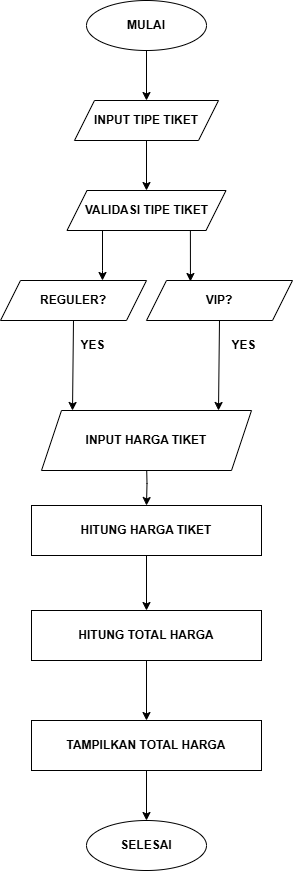

The diagram above was exported from draw.io. Its source (the exported page's mxGraphModel, read from the mxfile embedded in the PNG):
<mxGraphModel dx="880" dy="444" grid="1" gridSize="10" guides="1" tooltips="1" connect="1" arrows="1" fold="1" page="1" pageScale="1" pageWidth="827" pageHeight="1169" math="0" shadow="0">
  <root>
    <mxCell id="0" />
    <mxCell id="1" parent="0" />
    <mxCell id="6oezpTYO2FUHbylBg84d-17" value="" style="edgeStyle=orthogonalEdgeStyle;rounded=0;orthogonalLoop=1;jettySize=auto;html=1;" parent="1" source="6oezpTYO2FUHbylBg84d-1" target="6oezpTYO2FUHbylBg84d-5" edge="1">
      <mxGeometry relative="1" as="geometry" />
    </mxCell>
    <mxCell id="6oezpTYO2FUHbylBg84d-1" value="&lt;b&gt;MULAI&lt;/b&gt;" style="ellipse;whiteSpace=wrap;html=1;" parent="1" vertex="1">
      <mxGeometry x="354" y="30" width="120" height="50" as="geometry" />
    </mxCell>
    <mxCell id="6oezpTYO2FUHbylBg84d-18" value="" style="edgeStyle=orthogonalEdgeStyle;rounded=0;orthogonalLoop=1;jettySize=auto;html=1;" parent="1" source="6oezpTYO2FUHbylBg84d-5" target="6oezpTYO2FUHbylBg84d-6" edge="1">
      <mxGeometry relative="1" as="geometry" />
    </mxCell>
    <mxCell id="6oezpTYO2FUHbylBg84d-5" value="&lt;b&gt;INPUT TIPE TIKET&lt;/b&gt;" style="shape=parallelogram;perimeter=parallelogramPerimeter;whiteSpace=wrap;html=1;fixedSize=1;" parent="1" vertex="1">
      <mxGeometry x="342" y="130" width="144" height="40" as="geometry" />
    </mxCell>
    <mxCell id="6oezpTYO2FUHbylBg84d-19" value="" style="edgeStyle=orthogonalEdgeStyle;rounded=0;orthogonalLoop=1;jettySize=auto;html=1;" parent="1" source="6oezpTYO2FUHbylBg84d-6" target="6oezpTYO2FUHbylBg84d-8" edge="1">
      <mxGeometry relative="1" as="geometry">
        <Array as="points">
          <mxPoint x="370" y="300" />
          <mxPoint x="370" y="300" />
        </Array>
      </mxGeometry>
    </mxCell>
    <mxCell id="6oezpTYO2FUHbylBg84d-6" value="&lt;b&gt;VALIDASI TIPE TIKET&lt;/b&gt;" style="shape=parallelogram;perimeter=parallelogramPerimeter;whiteSpace=wrap;html=1;fixedSize=1;" parent="1" vertex="1">
      <mxGeometry x="334.5" y="220" width="159" height="40" as="geometry" />
    </mxCell>
    <mxCell id="6oezpTYO2FUHbylBg84d-8" value="&lt;b&gt;REGULER?&lt;/b&gt;" style="shape=parallelogram;perimeter=parallelogramPerimeter;whiteSpace=wrap;html=1;fixedSize=1;" parent="1" vertex="1">
      <mxGeometry x="268" y="310" width="146" height="40" as="geometry" />
    </mxCell>
    <mxCell id="6oezpTYO2FUHbylBg84d-15" value="&lt;b&gt;SELESAI&lt;/b&gt;" style="ellipse;whiteSpace=wrap;html=1;" parent="1" vertex="1">
      <mxGeometry x="354" y="850" width="120" height="50" as="geometry" />
    </mxCell>
    <mxCell id="6oezpTYO2FUHbylBg84d-30" value="&lt;b&gt;YES&lt;/b&gt;" style="text;html=1;align=center;verticalAlign=middle;resizable=0;points=[];autosize=1;strokeColor=none;fillColor=none;" parent="1" vertex="1">
      <mxGeometry x="486" y="360" width="50" height="30" as="geometry" />
    </mxCell>
    <mxCell id="6oezpTYO2FUHbylBg84d-31" value="&lt;b&gt;YES&lt;/b&gt;" style="text;html=1;align=center;verticalAlign=middle;resizable=0;points=[];autosize=1;strokeColor=none;fillColor=none;" parent="1" vertex="1">
      <mxGeometry x="334.5" y="360" width="50" height="30" as="geometry" />
    </mxCell>
    <mxCell id="meVAQ8-lB0v0hyoKEjTi-1" value="&lt;b&gt;VIP?&lt;/b&gt;" style="shape=parallelogram;perimeter=parallelogramPerimeter;whiteSpace=wrap;html=1;fixedSize=1;" vertex="1" parent="1">
      <mxGeometry x="414" y="310" width="146" height="40" as="geometry" />
    </mxCell>
    <mxCell id="meVAQ8-lB0v0hyoKEjTi-2" value="" style="edgeStyle=orthogonalEdgeStyle;rounded=0;orthogonalLoop=1;jettySize=auto;html=1;exitX=0.75;exitY=1;exitDx=0;exitDy=0;entryX=0.301;entryY=0.025;entryDx=0;entryDy=0;entryPerimeter=0;" edge="1" parent="1" source="6oezpTYO2FUHbylBg84d-6" target="meVAQ8-lB0v0hyoKEjTi-1">
      <mxGeometry relative="1" as="geometry">
        <mxPoint x="380" y="270" as="sourcePoint" />
        <mxPoint x="500" y="300" as="targetPoint" />
        <Array as="points">
          <mxPoint x="458" y="260" />
        </Array>
      </mxGeometry>
    </mxCell>
    <mxCell id="meVAQ8-lB0v0hyoKEjTi-3" value="" style="endArrow=classic;html=1;rounded=0;exitX=0.5;exitY=1;exitDx=0;exitDy=0;" edge="1" parent="1" source="6oezpTYO2FUHbylBg84d-8">
      <mxGeometry width="50" height="50" relative="1" as="geometry">
        <mxPoint x="390" y="520" as="sourcePoint" />
        <mxPoint x="340" y="440" as="targetPoint" />
      </mxGeometry>
    </mxCell>
    <mxCell id="meVAQ8-lB0v0hyoKEjTi-4" value="" style="endArrow=classic;html=1;rounded=0;exitX=0.5;exitY=1;exitDx=0;exitDy=0;" edge="1" parent="1">
      <mxGeometry width="50" height="50" relative="1" as="geometry">
        <mxPoint x="487" y="350" as="sourcePoint" />
        <mxPoint x="486" y="440" as="targetPoint" />
      </mxGeometry>
    </mxCell>
    <mxCell id="meVAQ8-lB0v0hyoKEjTi-16" value="" style="edgeStyle=orthogonalEdgeStyle;rounded=0;orthogonalLoop=1;jettySize=auto;html=1;" edge="1" parent="1" target="meVAQ8-lB0v0hyoKEjTi-6">
      <mxGeometry relative="1" as="geometry">
        <mxPoint x="414" y="490" as="sourcePoint" />
      </mxGeometry>
    </mxCell>
    <mxCell id="meVAQ8-lB0v0hyoKEjTi-15" value="" style="edgeStyle=orthogonalEdgeStyle;rounded=0;orthogonalLoop=1;jettySize=auto;html=1;" edge="1" parent="1" source="meVAQ8-lB0v0hyoKEjTi-6" target="meVAQ8-lB0v0hyoKEjTi-8">
      <mxGeometry relative="1" as="geometry" />
    </mxCell>
    <mxCell id="meVAQ8-lB0v0hyoKEjTi-6" value="&lt;b&gt;HITUNG HARGA TIKET&lt;/b&gt;" style="rounded=0;whiteSpace=wrap;html=1;" vertex="1" parent="1">
      <mxGeometry x="299" y="535" width="230" height="50" as="geometry" />
    </mxCell>
    <mxCell id="meVAQ8-lB0v0hyoKEjTi-14" value="" style="edgeStyle=orthogonalEdgeStyle;rounded=0;orthogonalLoop=1;jettySize=auto;html=1;" edge="1" parent="1" source="meVAQ8-lB0v0hyoKEjTi-8" target="meVAQ8-lB0v0hyoKEjTi-10">
      <mxGeometry relative="1" as="geometry" />
    </mxCell>
    <mxCell id="meVAQ8-lB0v0hyoKEjTi-8" value="&lt;b&gt;HITUNG TOTAL HARGA&lt;/b&gt;" style="rounded=0;whiteSpace=wrap;html=1;" vertex="1" parent="1">
      <mxGeometry x="299" y="640" width="230" height="50" as="geometry" />
    </mxCell>
    <mxCell id="meVAQ8-lB0v0hyoKEjTi-13" value="" style="edgeStyle=orthogonalEdgeStyle;rounded=0;orthogonalLoop=1;jettySize=auto;html=1;" edge="1" parent="1" source="meVAQ8-lB0v0hyoKEjTi-10" target="6oezpTYO2FUHbylBg84d-15">
      <mxGeometry relative="1" as="geometry" />
    </mxCell>
    <mxCell id="meVAQ8-lB0v0hyoKEjTi-10" value="&lt;b&gt;TAMPILKAN TOTAL HARGA&lt;/b&gt;" style="rounded=0;whiteSpace=wrap;html=1;" vertex="1" parent="1">
      <mxGeometry x="299" y="750" width="230" height="50" as="geometry" />
    </mxCell>
    <mxCell id="meVAQ8-lB0v0hyoKEjTi-18" value="&lt;b&gt;INPUT HARGA TIKET&lt;/b&gt;" style="shape=parallelogram;perimeter=parallelogramPerimeter;whiteSpace=wrap;html=1;fixedSize=1;" vertex="1" parent="1">
      <mxGeometry x="309" y="440" width="210" height="60" as="geometry" />
    </mxCell>
  </root>
</mxGraphModel>